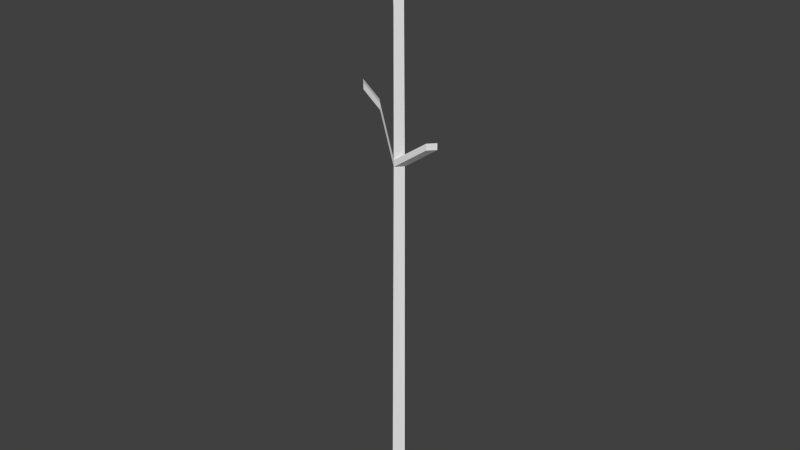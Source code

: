 # Source: Trunk2.blend  (saved by Blender 2.74.0; exported with 4.5.12 LTS)
import bpy
from mathutils import Matrix  # noqa: F401  (used for matrix-valued properties, if any)

bpy.ops.wm.read_factory_settings(use_empty=True)
scene = bpy.context.scene
scene.name = 'Scene'

# ---- collections
col_collection_1 = bpy.data.collections.new('Collection 1'); scene.collection.children.link(col_collection_1)

# ---- world
world_world = bpy.data.worlds.new('World'); scene.world = world_world
world_world.color = (0.05088, 0.05088, 0.05088)
world_world.use_sun_shadow = False
world_world.sun_shadow_jitter_overblur = 0.0
world_world.cycles.sampling_method = 'MANUAL'
world_world.cycles.sample_map_resolution = 256

# ---- meshes
me_circle = bpy.data.meshes.new('Circle')
me_circle.from_pydata([(8.208e-09, 0.5053, 0.03867), (-0.3985, -2.122e-08, 0.03867), (4.304e-08, -0.5053, 0.03867), (0.3985, 6.893e-09, 0.03867), (1.938e-08, 0.1194, 16.16), (-0.09416, -8.707e-09, 16.16), (2.762e-08, -0.1194, 16.16), (0.09416, -2.063e-09, 16.16), (9.915e-09, 0.36, 0.376), (0.2839, 3.429e-09, 0.376), (3.473e-08, -0.36, 0.376), (-0.2839, -1.66e-08, 0.376), (0.2498, 0.007116, 9.791), (3.353e-08, -0.2476, 9.791), (-0.2498, 0.007116, 9.791), (1.49e-08, 0.2618, 9.791), (0.2479, 0.007116, 9.968), (3.353e-08, -0.2457, 9.968), (-0.2479, 0.007116, 9.968), (1.49e-08, 0.2599, 9.968), (1.515, 0.08478, 10.44), (1.265, -0.1699, 10.44), (1.513, 0.08478, 10.61), (1.265, -0.168, 10.61), (1.471, 0.04042, 10.47), (1.309, -0.1252, 10.47), (1.47, 0.04042, 10.58), (1.309, -0.124, 10.58), (-0.7928, 0.007461, 11.02), (-1.043, 0.2622, 11.02), (-0.7928, 0.009374, 11.2), (-1.041, 0.2622, 11.2), (-1.519, 0.02465, 11.41), (-1.768, 0.2794, 11.41), (-1.519, 0.02657, 11.58), (-1.766, 0.2794, 11.58), (0.1934, 0.0007532, 15.12), (2.96e-08, -0.238, 15.12), (-0.1934, 0.0007532, 15.12), (1.301e-08, 0.2395, 15.12), (1.314e-08, 0.2409, 13.75), (0.1971, 0.001187, 14.77), (2.987e-08, -0.2385, 14.77), (-0.1971, 0.001187, 13.75), (1.339, 0.0276, 16.11), (1.215, -0.1247, 16.11), (1.341, 0.02788, 15.89), (1.215, -0.1251, 15.89), (1.933, -0.4759, 16.39), (1.85, -0.5787, 16.39), (1.935, -0.4757, 16.24), (1.85, -0.579, 16.24), (1.358e-08, 0.2457, 13.57), (0.2099, 0.002673, 13.57), (3.078e-08, -0.2403, 13.57), (-0.2099, 0.002673, 13.57), (-0.4601, 0.3615, 15.64), (-0.6099, 0.1794, 15.64), (-0.4601, 0.3651, 15.5), (-0.6195, 0.1805, 15.5), (-0.9131, 0.401, 16.16), (-1.063, 0.2189, 16.16), (-0.9131, 0.4046, 16.02), (-1.073, 0.22, 16.02)], [], [(39, 4, 7, 36), (36, 7, 6, 37), (37, 6, 5, 38), (38, 5, 4, 39), (1, 11, 8, 0), (2, 10, 11, 1), (3, 9, 10, 2), (0, 8, 9, 3), (11, 14, 15, 8), (10, 13, 14, 11), (9, 12, 13, 10), (8, 15, 12, 9), (14, 18, 19, 15), (17, 18, 31, 30), (16, 17, 23, 22), (15, 19, 16, 12), (22, 23, 27, 26), (17, 13, 21, 23), (12, 16, 22, 20), (13, 12, 20, 21), (24, 26, 27, 25), (23, 21, 25, 27), (20, 22, 26, 24), (21, 20, 24, 25), (30, 31, 35, 34), (18, 14, 29, 31), (13, 17, 30, 28), (14, 13, 28, 29), (32, 34, 35, 33), (31, 29, 33, 35), (28, 30, 34, 32), (29, 28, 32, 33), (43, 38, 39, 40), (42, 37, 38, 43), (42, 41, 46, 47), (40, 39, 36, 41), (52, 40, 41, 53), (53, 41, 42, 54), (54, 42, 43, 55), (52, 55, 59, 58), (47, 46, 50, 51), (36, 37, 45, 44), (37, 42, 47, 45), (41, 36, 44, 46), (50, 48, 49, 51), (44, 45, 49, 48), (45, 47, 51, 49), (46, 44, 48, 50), (18, 55, 52, 19), (17, 54, 55, 18), (16, 53, 54, 17), (19, 52, 53, 16), (58, 59, 63, 62), (40, 52, 58, 56), (43, 40, 56, 57), (55, 43, 57, 59), (63, 61, 60, 62), (56, 58, 62, 60), (57, 56, 60, 61), (59, 57, 61, 63)])
me_circle.use_remesh_preserve_volume = False
me_circle.use_remesh_preserve_attributes = False
me_circle.use_mirror_vertex_groups = False
me_circle.update()

# ---- objects
ob_circle = bpy.data.objects.new('Circle', me_circle)

# ---- transforms, parenting, visibility, modifiers, constraints
ob_circle.location = (0.0, 0.0, 0.0)
ob_circle.scale = (0.5313, 0.5426, 0.7354)
ob_circle.lineart.crease_threshold = 0.0

# ---- collection membership
col_collection_1.objects.link(ob_circle)

# ---- scene / render settings (as saved in the file)
scene.frame_start = 1; scene.frame_end = 250; scene.frame_set(1)
scene.render.engine = 'BLENDER_EEVEE_NEXT'
scene.render.resolution_percentage = 50
scene.render.dither_intensity = 0.0
scene.cycles.use_denoising = False
scene.cycles.samples = 10
scene.cycles.sampling_pattern = 'TABULATED_SOBOL'
scene.cycles.light_sampling_threshold = 0.0
scene.cycles.use_adaptive_sampling = False
scene.cycles.use_light_tree = False
scene.cycles.blur_glossy = 0.0
scene.cycles.pixel_filter_type = 'GAUSSIAN'
scene.cycles.sample_clamp_indirect = 0.0
scene.view_settings.view_transform = 'Standard'
bpy.context.view_layer.update()

# ---- added for rendering (the .blend has no active camera and no usable light): camera, sun
cam_auto = bpy.data.cameras.new('AutoCamera')
cam_auto.lens = 50.0
cam_auto.sensor_width = 36.0
cam_auto.clip_end = 1000.0
ob_auto_camera = bpy.data.objects.new('AutoCamera', cam_auto)
scene.collection.objects.link(ob_auto_camera)
ob_auto_camera.location = (11.3297, -13.5625, 15.0685)
ob_auto_camera.rotation_euler = (1.09748, -7.21219e-08, 0.694738)
scene.camera = ob_auto_camera
light_auto_sun = bpy.data.lights.new('AutoSun', 'SUN')
light_auto_sun.energy = 3.0
light_auto_sun.angle = 0.0523599
ob_auto_sun = bpy.data.objects.new('AutoSun', light_auto_sun)
scene.collection.objects.link(ob_auto_sun)
ob_auto_sun.rotation_euler = (0.872665, 0.174533, 0.523599)
bpy.context.view_layer.update()
